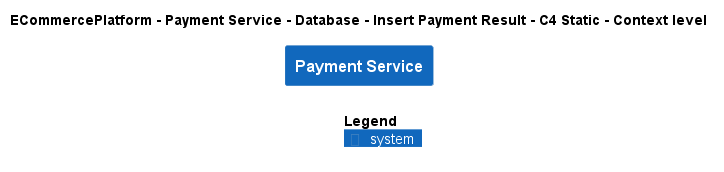

The diagram above was rendered by PlantUML. Its source (embedded in the PNG):
@startuml
!include ..\..\..\..\..\..\..\.c4s\C4_Context.puml

AddElementTag("c4interflow:lifecycle:new", $bgColor=green, $fontColor=#ffffff, $borderColor=green, $shadowing="False")
AddElementTag("c4interflow:lifecycle:changed", $bgColor=orange, $fontColor=#ffffff, $borderColor=orange, $shadowing="False")
AddElementTag("c4interflow:lifecycle:removed", $bgColor=red, $fontColor=#ffffff, $borderColor=red, $shadowing="False")

AddRelTag("c4interflow:lifecycle:new", $textColor=green, $lineColor=green)
AddRelTag("c4interflow:lifecycle:changed", $textColor=orange, $lineColor=orange)
AddRelTag("c4interflow:lifecycle:removed", $textColor=red, $lineColor=red)

SHOW_PERSON_PORTRAIT()
LAYOUT_TOP_DOWN()

skinparam linetype polyline

title ECommercePlatform - Payment Service - Database - Insert Payment Result - C4 Static - Context level

System(ECommercePlatform.SoftwareSystems.PaymentService, "Payment Service", "")



SHOW_LEGEND()
@enduml